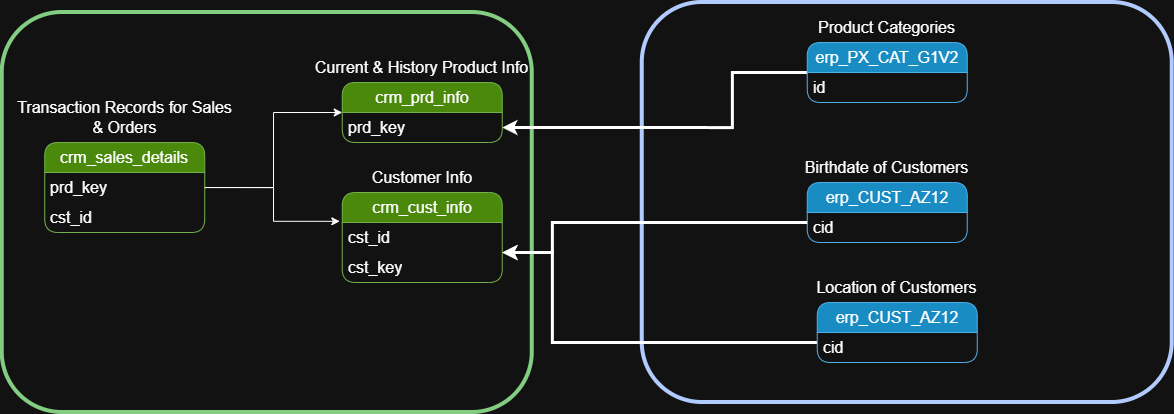

The diagram above was exported from draw.io. Its source (the exported page's mxGraphModel, read from the mxfile embedded in the PNG):
<mxGraphModel dx="1373" dy="748" grid="1" gridSize="10" guides="1" tooltips="1" connect="1" arrows="1" fold="1" page="1" pageScale="1" pageWidth="850" pageHeight="1100" math="0" shadow="0">
  <root>
    <mxCell id="0" />
    <mxCell id="1" parent="0" />
    <mxCell id="WQ3Dzf5qrcKD9IomqtKm-36" parent="1" style="rounded=1;whiteSpace=wrap;html=1;fillColor=none;strokeWidth=4;fontColor=#ffffff;strokeColor=#005700;fontSize=16;" value="" vertex="1">
      <mxGeometry height="400" width="530" x="20" y="50" as="geometry" />
    </mxCell>
    <mxCell id="WQ3Dzf5qrcKD9IomqtKm-37" parent="1" style="rounded=1;whiteSpace=wrap;html=1;fillColor=none;strokeWidth=4;fontColor=#ffffff;strokeColor=#001DBC;fontSize=16;" value="" vertex="1">
      <mxGeometry height="400" width="530" x="660" y="40" as="geometry" />
    </mxCell>
    <mxCell id="WQ3Dzf5qrcKD9IomqtKm-2" parent="1" style="swimlane;fontStyle=0;childLayout=stackLayout;horizontal=1;startSize=30;horizontalStack=0;resizeParent=1;resizeParentMax=0;resizeLast=0;collapsible=1;marginBottom=0;whiteSpace=wrap;html=1;rounded=1;swimlaneLine=1;fillColor=#60a917;fontColor=#ffffff;strokeColor=#2D7600;fontSize=16;align=center;" value="&lt;span style=&quot;color: light-dark(rgb(0, 0, 0), rgb(255, 255, 255));&quot;&gt;crm_cust_info&lt;/span&gt;" vertex="1">
      <mxGeometry height="90" width="160" x="360" y="230" as="geometry" />
    </mxCell>
    <mxCell id="WQ3Dzf5qrcKD9IomqtKm-3" parent="WQ3Dzf5qrcKD9IomqtKm-2" style="text;strokeColor=none;fillColor=none;align=left;verticalAlign=middle;spacingLeft=4;spacingRight=4;overflow=hidden;points=[[0,0.5],[1,0.5]];portConstraint=eastwest;rotatable=0;whiteSpace=wrap;html=1;fontSize=16;" value="cst_id" vertex="1">
      <mxGeometry height="30" width="160" y="30" as="geometry" />
    </mxCell>
    <mxCell id="WQ3Dzf5qrcKD9IomqtKm-21" parent="WQ3Dzf5qrcKD9IomqtKm-2" style="text;strokeColor=none;fillColor=none;align=left;verticalAlign=middle;spacingLeft=4;spacingRight=4;overflow=hidden;points=[[0,0.5],[1,0.5]];portConstraint=eastwest;rotatable=0;whiteSpace=wrap;html=1;fontSize=16;" value="cst_key" vertex="1">
      <mxGeometry height="30" width="160" y="60" as="geometry" />
    </mxCell>
    <mxCell id="WQ3Dzf5qrcKD9IomqtKm-6" parent="1" style="text;html=1;whiteSpace=wrap;strokeColor=none;fillColor=none;align=center;verticalAlign=middle;rounded=0;fontSize=16;" value="Customer Info" vertex="1">
      <mxGeometry height="30" width="130" x="375" y="200" as="geometry" />
    </mxCell>
    <mxCell id="WQ3Dzf5qrcKD9IomqtKm-7" parent="1" style="swimlane;fontStyle=0;childLayout=stackLayout;horizontal=1;startSize=30;horizontalStack=0;resizeParent=1;resizeParentMax=0;resizeLast=0;collapsible=1;marginBottom=0;whiteSpace=wrap;html=1;rounded=1;swimlaneLine=1;fillColor=#60a917;fontColor=#ffffff;strokeColor=#2D7600;fontSize=16;align=center;" value="&lt;span style=&quot;color: light-dark(rgb(0, 0, 0), rgb(255, 255, 255));&quot;&gt;crm_prd_info&lt;/span&gt;" vertex="1">
      <mxGeometry height="60" width="160" x="360" y="120" as="geometry" />
    </mxCell>
    <mxCell id="WQ3Dzf5qrcKD9IomqtKm-8" parent="WQ3Dzf5qrcKD9IomqtKm-7" style="text;strokeColor=none;fillColor=none;align=left;verticalAlign=middle;spacingLeft=4;spacingRight=4;overflow=hidden;points=[[0,0.5],[1,0.5]];portConstraint=eastwest;rotatable=0;whiteSpace=wrap;html=1;fontSize=16;" value="prd_key" vertex="1">
      <mxGeometry height="30" width="160" y="30" as="geometry" />
    </mxCell>
    <mxCell id="WQ3Dzf5qrcKD9IomqtKm-9" parent="1" style="text;html=1;whiteSpace=wrap;strokeColor=none;fillColor=none;align=center;verticalAlign=middle;rounded=0;fontSize=16;" value="Current &amp;amp; History Product Info" vertex="1">
      <mxGeometry height="30" width="225" x="327.5" y="90" as="geometry" />
    </mxCell>
    <mxCell id="WQ3Dzf5qrcKD9IomqtKm-15" edge="1" parent="1" source="WQ3Dzf5qrcKD9IomqtKm-10" style="edgeStyle=orthogonalEdgeStyle;rounded=0;orthogonalLoop=1;jettySize=auto;html=1;entryX=0;entryY=0.5;entryDx=0;entryDy=0;fontSize=16;" target="WQ3Dzf5qrcKD9IomqtKm-7">
      <mxGeometry relative="1" as="geometry" />
    </mxCell>
    <mxCell id="WQ3Dzf5qrcKD9IomqtKm-10" parent="1" style="swimlane;fontStyle=0;childLayout=stackLayout;horizontal=1;startSize=30;horizontalStack=0;resizeParent=1;resizeParentMax=0;resizeLast=0;collapsible=1;marginBottom=0;whiteSpace=wrap;html=1;rounded=1;swimlaneLine=1;fillColor=#60a917;fontColor=#ffffff;strokeColor=#2D7600;fontSize=16;align=center;" value="&lt;span style=&quot;color: light-dark(rgb(0, 0, 0), rgb(255, 255, 255));&quot;&gt;crm_sales_details&lt;/span&gt;" vertex="1">
      <mxGeometry height="90" width="160" x="62.5" y="180" as="geometry" />
    </mxCell>
    <mxCell id="WQ3Dzf5qrcKD9IomqtKm-11" parent="WQ3Dzf5qrcKD9IomqtKm-10" style="text;strokeColor=none;fillColor=none;align=left;verticalAlign=middle;spacingLeft=4;spacingRight=4;overflow=hidden;points=[[0,0.5],[1,0.5]];portConstraint=eastwest;rotatable=0;whiteSpace=wrap;html=1;fontSize=16;" value="prd_key&lt;span style=&quot;white-space: pre;&quot;&gt;&#09;&lt;/span&gt;" vertex="1">
      <mxGeometry height="30" width="160" y="30" as="geometry" />
    </mxCell>
    <mxCell id="WQ3Dzf5qrcKD9IomqtKm-13" parent="WQ3Dzf5qrcKD9IomqtKm-10" style="text;strokeColor=none;fillColor=none;align=left;verticalAlign=middle;spacingLeft=4;spacingRight=4;overflow=hidden;points=[[0,0.5],[1,0.5]];portConstraint=eastwest;rotatable=0;whiteSpace=wrap;html=1;fontSize=16;" value="cst_id" vertex="1">
      <mxGeometry height="30" width="160" y="60" as="geometry" />
    </mxCell>
    <mxCell id="WQ3Dzf5qrcKD9IomqtKm-12" parent="1" style="text;html=1;whiteSpace=wrap;strokeColor=none;fillColor=none;align=center;verticalAlign=middle;rounded=0;fontSize=16;" value="Transaction Records for Sales &amp;amp; Orders" vertex="1">
      <mxGeometry height="30" width="225" x="30" y="140" as="geometry" />
    </mxCell>
    <mxCell id="WQ3Dzf5qrcKD9IomqtKm-14" edge="1" parent="1" source="WQ3Dzf5qrcKD9IomqtKm-10" style="edgeStyle=orthogonalEdgeStyle;rounded=0;orthogonalLoop=1;jettySize=auto;html=1;entryX=-0.015;entryY=-0.04;entryDx=0;entryDy=0;entryPerimeter=0;exitX=1;exitY=0.5;exitDx=0;exitDy=0;fontSize=16;" target="WQ3Dzf5qrcKD9IomqtKm-3">
      <mxGeometry relative="1" as="geometry" />
    </mxCell>
    <mxCell id="WQ3Dzf5qrcKD9IomqtKm-18" parent="1" style="swimlane;fontStyle=0;childLayout=stackLayout;horizontal=1;startSize=30;horizontalStack=0;resizeParent=1;resizeParentMax=0;resizeLast=0;collapsible=1;marginBottom=0;whiteSpace=wrap;html=1;rounded=1;swimlaneLine=1;fillColor=#1ba1e2;fontColor=#ffffff;strokeColor=#006EAF;fontSize=16;align=center;" value="&lt;span style=&quot;color: light-dark(rgb(0, 0, 0), rgb(255, 255, 255));&quot;&gt;erp_CUST_AZ12&lt;/span&gt;" vertex="1">
      <mxGeometry height="60" width="160" x="825" y="220" as="geometry" />
    </mxCell>
    <mxCell id="WQ3Dzf5qrcKD9IomqtKm-19" parent="WQ3Dzf5qrcKD9IomqtKm-18" style="text;strokeColor=none;fillColor=none;align=left;verticalAlign=middle;spacingLeft=4;spacingRight=4;overflow=hidden;points=[[0,0.5],[1,0.5]];portConstraint=eastwest;rotatable=0;whiteSpace=wrap;html=1;fontSize=16;" value="cid" vertex="1">
      <mxGeometry height="30" width="160" y="30" as="geometry" />
    </mxCell>
    <mxCell id="WQ3Dzf5qrcKD9IomqtKm-20" parent="1" style="text;html=1;whiteSpace=wrap;strokeColor=none;fillColor=none;align=center;verticalAlign=middle;rounded=0;fontSize=16;" value="Birthdate of Customers" vertex="1">
      <mxGeometry height="30" width="225" x="792.5" y="190" as="geometry" />
    </mxCell>
    <mxCell id="WQ3Dzf5qrcKD9IomqtKm-29" edge="1" parent="1" source="WQ3Dzf5qrcKD9IomqtKm-24" style="edgeStyle=orthogonalEdgeStyle;rounded=0;orthogonalLoop=1;jettySize=auto;html=1;strokeWidth=3;fontSize=16;">
      <mxGeometry relative="1" as="geometry">
        <Array as="points">
          <mxPoint x="570" y="380" />
          <mxPoint x="570" y="290" />
        </Array>
        <mxPoint x="520" y="290" as="targetPoint" />
      </mxGeometry>
    </mxCell>
    <mxCell id="WQ3Dzf5qrcKD9IomqtKm-24" parent="1" style="swimlane;fontStyle=0;childLayout=stackLayout;horizontal=1;startSize=30;horizontalStack=0;resizeParent=1;resizeParentMax=0;resizeLast=0;collapsible=1;marginBottom=0;whiteSpace=wrap;html=1;rounded=1;swimlaneLine=1;fillColor=#1ba1e2;fontColor=#ffffff;strokeColor=#006EAF;fontSize=16;align=center;" value="&lt;span style=&quot;color: light-dark(rgb(0, 0, 0), rgb(255, 255, 255));&quot;&gt;erp_CUST_AZ12&lt;/span&gt;" vertex="1">
      <mxGeometry height="60" width="160" x="835" y="340" as="geometry" />
    </mxCell>
    <mxCell id="WQ3Dzf5qrcKD9IomqtKm-25" parent="WQ3Dzf5qrcKD9IomqtKm-24" style="text;strokeColor=none;fillColor=none;align=left;verticalAlign=middle;spacingLeft=4;spacingRight=4;overflow=hidden;points=[[0,0.5],[1,0.5]];portConstraint=eastwest;rotatable=0;whiteSpace=wrap;html=1;fontSize=16;" value="cid" vertex="1">
      <mxGeometry height="30" width="160" y="30" as="geometry" />
    </mxCell>
    <mxCell id="WQ3Dzf5qrcKD9IomqtKm-26" parent="1" style="text;html=1;whiteSpace=wrap;strokeColor=none;fillColor=none;align=center;verticalAlign=middle;rounded=0;fontSize=16;" value="Location of Customers" vertex="1">
      <mxGeometry height="30" width="225" x="802.5" y="310" as="geometry" />
    </mxCell>
    <mxCell id="WQ3Dzf5qrcKD9IomqtKm-28" edge="1" parent="1" source="WQ3Dzf5qrcKD9IomqtKm-18" style="edgeStyle=orthogonalEdgeStyle;rounded=0;orthogonalLoop=1;jettySize=auto;html=1;strokeWidth=3;fontSize=16;">
      <mxGeometry relative="1" as="geometry">
        <Array as="points">
          <mxPoint x="570" y="260" />
          <mxPoint x="570" y="290" />
          <mxPoint x="520" y="290" />
        </Array>
        <mxPoint x="520" y="290" as="targetPoint" />
      </mxGeometry>
    </mxCell>
    <mxCell id="WQ3Dzf5qrcKD9IomqtKm-35" edge="1" parent="1" source="WQ3Dzf5qrcKD9IomqtKm-32" style="edgeStyle=orthogonalEdgeStyle;rounded=0;orthogonalLoop=1;jettySize=auto;html=1;entryX=1;entryY=0.75;entryDx=0;entryDy=0;strokeWidth=3;fontSize=16;" target="WQ3Dzf5qrcKD9IomqtKm-7">
      <mxGeometry relative="1" as="geometry">
        <Array as="points">
          <mxPoint x="750.07" y="110" />
          <mxPoint x="750.07" y="165.07" />
        </Array>
      </mxGeometry>
    </mxCell>
    <mxCell id="WQ3Dzf5qrcKD9IomqtKm-32" parent="1" style="swimlane;fontStyle=0;childLayout=stackLayout;horizontal=1;startSize=30;horizontalStack=0;resizeParent=1;resizeParentMax=0;resizeLast=0;collapsible=1;marginBottom=0;whiteSpace=wrap;html=1;rounded=1;swimlaneLine=1;fillColor=#1ba1e2;fontColor=#ffffff;strokeColor=#006EAF;fontSize=16;align=center;" value="&lt;span style=&quot;color: light-dark(rgb(0, 0, 0), rgb(255, 255, 255));&quot;&gt;erp_PX_CAT_G1V2&lt;/span&gt;" vertex="1">
      <mxGeometry height="60" width="160" x="825" y="80" as="geometry" />
    </mxCell>
    <mxCell id="WQ3Dzf5qrcKD9IomqtKm-33" parent="WQ3Dzf5qrcKD9IomqtKm-32" style="text;strokeColor=none;fillColor=none;align=left;verticalAlign=middle;spacingLeft=4;spacingRight=4;overflow=hidden;points=[[0,0.5],[1,0.5]];portConstraint=eastwest;rotatable=0;whiteSpace=wrap;html=1;fontSize=16;" value="id" vertex="1">
      <mxGeometry height="30" width="160" y="30" as="geometry" />
    </mxCell>
    <mxCell id="WQ3Dzf5qrcKD9IomqtKm-34" parent="1" style="text;html=1;whiteSpace=wrap;strokeColor=none;fillColor=none;align=center;verticalAlign=middle;rounded=0;fontSize=16;" value="Product Categories" vertex="1">
      <mxGeometry height="30" width="225" x="792.5" y="50" as="geometry" />
    </mxCell>
  </root>
</mxGraphModel>